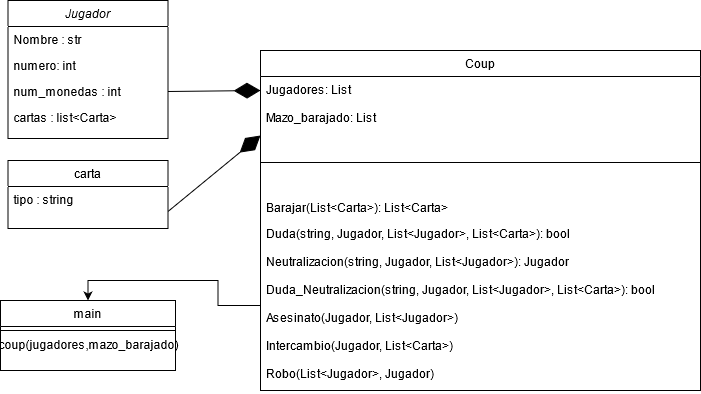

The diagram above was exported from draw.io. Its source (the exported page's mxGraphModel, read from the mxfile embedded in the PNG):
<mxGraphModel dx="1038" dy="533" grid="1" gridSize="10" guides="1" tooltips="1" connect="1" arrows="1" fold="1" page="1" pageScale="1" pageWidth="827" pageHeight="1169" math="0" shadow="0">
  <root>
    <mxCell id="WIyWlLk6GJQsqaUBKTNV-0" />
    <mxCell id="WIyWlLk6GJQsqaUBKTNV-1" parent="WIyWlLk6GJQsqaUBKTNV-0" />
    <mxCell id="zkfFHV4jXpPFQw0GAbJ--0" value="Jugador" style="swimlane;fontStyle=2;align=center;verticalAlign=top;childLayout=stackLayout;horizontal=1;startSize=26;horizontalStack=0;resizeParent=1;resizeLast=0;collapsible=1;marginBottom=0;rounded=0;shadow=0;strokeWidth=1;" parent="WIyWlLk6GJQsqaUBKTNV-1" vertex="1">
      <mxGeometry x="437.5" y="80" width="160" height="138" as="geometry">
        <mxRectangle x="230" y="140" width="160" height="26" as="alternateBounds" />
      </mxGeometry>
    </mxCell>
    <mxCell id="zkfFHV4jXpPFQw0GAbJ--1" value="Nombre : str" style="text;align=left;verticalAlign=top;spacingLeft=4;spacingRight=4;overflow=hidden;rotatable=0;points=[[0,0.5],[1,0.5]];portConstraint=eastwest;" parent="zkfFHV4jXpPFQw0GAbJ--0" vertex="1">
      <mxGeometry y="26" width="160" height="26" as="geometry" />
    </mxCell>
    <mxCell id="zkfFHV4jXpPFQw0GAbJ--2" value="numero: int" style="text;align=left;verticalAlign=top;spacingLeft=4;spacingRight=4;overflow=hidden;rotatable=0;points=[[0,0.5],[1,0.5]];portConstraint=eastwest;rounded=0;shadow=0;html=0;" parent="zkfFHV4jXpPFQw0GAbJ--0" vertex="1">
      <mxGeometry y="52" width="160" height="26" as="geometry" />
    </mxCell>
    <mxCell id="zkfFHV4jXpPFQw0GAbJ--3" value="num_monedas : int" style="text;align=left;verticalAlign=top;spacingLeft=4;spacingRight=4;overflow=hidden;rotatable=0;points=[[0,0.5],[1,0.5]];portConstraint=eastwest;rounded=0;shadow=0;html=0;" parent="zkfFHV4jXpPFQw0GAbJ--0" vertex="1">
      <mxGeometry y="78" width="160" height="26" as="geometry" />
    </mxCell>
    <mxCell id="zkfFHV4jXpPFQw0GAbJ--5" value="cartas : list&lt;Carta&gt;" style="text;align=left;verticalAlign=top;spacingLeft=4;spacingRight=4;overflow=hidden;rotatable=0;points=[[0,0.5],[1,0.5]];portConstraint=eastwest;" parent="zkfFHV4jXpPFQw0GAbJ--0" vertex="1">
      <mxGeometry y="104" width="160" height="26" as="geometry" />
    </mxCell>
    <mxCell id="zkfFHV4jXpPFQw0GAbJ--6" value="carta" style="swimlane;fontStyle=0;align=center;verticalAlign=top;childLayout=stackLayout;horizontal=1;startSize=26;horizontalStack=0;resizeParent=1;resizeLast=0;collapsible=1;marginBottom=0;rounded=0;shadow=0;strokeWidth=1;" parent="WIyWlLk6GJQsqaUBKTNV-1" vertex="1">
      <mxGeometry x="437.5" y="240" width="160" height="68" as="geometry">
        <mxRectangle x="130" y="380" width="160" height="26" as="alternateBounds" />
      </mxGeometry>
    </mxCell>
    <mxCell id="zkfFHV4jXpPFQw0GAbJ--7" value="tipo : string" style="text;align=left;verticalAlign=top;spacingLeft=4;spacingRight=4;overflow=hidden;rotatable=0;points=[[0,0.5],[1,0.5]];portConstraint=eastwest;" parent="zkfFHV4jXpPFQw0GAbJ--6" vertex="1">
      <mxGeometry y="26" width="160" height="26" as="geometry" />
    </mxCell>
    <mxCell id="zkfFHV4jXpPFQw0GAbJ--13" value="main" style="swimlane;fontStyle=0;align=center;verticalAlign=top;childLayout=stackLayout;horizontal=1;startSize=26;horizontalStack=0;resizeParent=1;resizeLast=0;collapsible=1;marginBottom=0;rounded=0;shadow=0;strokeWidth=1;" parent="WIyWlLk6GJQsqaUBKTNV-1" vertex="1">
      <mxGeometry x="430" y="380" width="175" height="70" as="geometry">
        <mxRectangle x="340" y="380" width="170" height="26" as="alternateBounds" />
      </mxGeometry>
    </mxCell>
    <mxCell id="zkfFHV4jXpPFQw0GAbJ--15" value="" style="line;html=1;strokeWidth=1;align=left;verticalAlign=middle;spacingTop=-1;spacingLeft=3;spacingRight=3;rotatable=0;labelPosition=right;points=[];portConstraint=eastwest;" parent="zkfFHV4jXpPFQw0GAbJ--13" vertex="1">
      <mxGeometry y="26" width="175" height="8" as="geometry" />
    </mxCell>
    <mxCell id="zkfFHV4jXpPFQw0GAbJ--17" value="Coup" style="swimlane;fontStyle=0;align=center;verticalAlign=top;childLayout=stackLayout;horizontal=1;startSize=26;horizontalStack=0;resizeParent=1;resizeLast=0;collapsible=1;marginBottom=0;rounded=0;shadow=0;strokeWidth=1;" parent="WIyWlLk6GJQsqaUBKTNV-1" vertex="1">
      <mxGeometry x="690" y="130" width="440" height="340" as="geometry">
        <mxRectangle x="550" y="140" width="160" height="26" as="alternateBounds" />
      </mxGeometry>
    </mxCell>
    <mxCell id="uV2_-IJDmA9tTzCj2lQG-3" value="Jugadores: List&#10;&#10;Mazo_barajado: List&#10;&#10;&#10;" style="text;strokeColor=none;fillColor=none;align=left;verticalAlign=top;spacingLeft=4;spacingRight=4;overflow=hidden;rotatable=0;points=[[0,0.5],[1,0.5]];portConstraint=eastwest;" vertex="1" parent="zkfFHV4jXpPFQw0GAbJ--17">
      <mxGeometry y="26" width="440" height="54" as="geometry" />
    </mxCell>
    <mxCell id="zkfFHV4jXpPFQw0GAbJ--23" value="" style="line;html=1;strokeWidth=1;align=left;verticalAlign=middle;spacingTop=-1;spacingLeft=3;spacingRight=3;rotatable=0;labelPosition=right;points=[];portConstraint=eastwest;" parent="zkfFHV4jXpPFQw0GAbJ--17" vertex="1">
      <mxGeometry y="80" width="440" height="64" as="geometry" />
    </mxCell>
    <mxCell id="zkfFHV4jXpPFQw0GAbJ--24" value="Barajar(List&lt;Carta&gt;): List&lt;Carta&gt;" style="text;align=left;verticalAlign=top;spacingLeft=4;spacingRight=4;overflow=hidden;rotatable=0;points=[[0,0.5],[1,0.5]];portConstraint=eastwest;" parent="zkfFHV4jXpPFQw0GAbJ--17" vertex="1">
      <mxGeometry y="144" width="440" height="26" as="geometry" />
    </mxCell>
    <mxCell id="zkfFHV4jXpPFQw0GAbJ--25" value="Duda(string, Jugador, List&lt;Jugador&gt;, List&lt;Carta&gt;): bool&#10;&#10;Neutralizacion(string, Jugador, List&lt;Jugador&gt;): Jugador&#10;&#10;Duda_Neutralizacion(string, Jugador, List&lt;Jugador&gt;, List&lt;Carta&gt;): bool&#10;&#10;Asesinato(Jugador, List&lt;Jugador&gt;)&#10;&#10;Intercambio(Jugador, List&lt;Carta&gt;)&#10;&#10;Robo(List&lt;Jugador&gt;, Jugador)&#10;&#10;&#10;&#10;" style="text;align=left;verticalAlign=top;spacingLeft=4;spacingRight=4;overflow=hidden;rotatable=0;points=[[0,0.5],[1,0.5]];portConstraint=eastwest;" parent="zkfFHV4jXpPFQw0GAbJ--17" vertex="1">
      <mxGeometry y="170" width="440" height="170" as="geometry" />
    </mxCell>
    <mxCell id="yPkbGO6cIp78nzBXh-Mc-1" value="coup(jugadores,mazo_barajado)" style="text;html=1;align=center;verticalAlign=middle;resizable=0;points=[];autosize=1;" vertex="1" parent="WIyWlLk6GJQsqaUBKTNV-1">
      <mxGeometry x="430" y="414" width="175" height="20" as="geometry" />
    </mxCell>
    <mxCell id="yPkbGO6cIp78nzBXh-Mc-2" style="edgeStyle=orthogonalEdgeStyle;rounded=0;orthogonalLoop=1;jettySize=auto;html=1;entryX=0.5;entryY=0;entryDx=0;entryDy=0;" edge="1" parent="WIyWlLk6GJQsqaUBKTNV-1" source="zkfFHV4jXpPFQw0GAbJ--25" target="zkfFHV4jXpPFQw0GAbJ--13">
      <mxGeometry relative="1" as="geometry" />
    </mxCell>
    <mxCell id="uV2_-IJDmA9tTzCj2lQG-0" value="" style="endArrow=diamondThin;endFill=1;endSize=24;html=1;exitX=1;exitY=0.5;exitDx=0;exitDy=0;" edge="1" parent="WIyWlLk6GJQsqaUBKTNV-1" source="zkfFHV4jXpPFQw0GAbJ--3">
      <mxGeometry width="160" relative="1" as="geometry">
        <mxPoint x="380" y="170" as="sourcePoint" />
        <mxPoint x="690" y="170" as="targetPoint" />
      </mxGeometry>
    </mxCell>
    <mxCell id="yPkbGO6cIp78nzBXh-Mc-4" value="" style="endArrow=diamondThin;endFill=1;endSize=24;html=1;exitX=1;exitY=0.75;exitDx=0;exitDy=0;entryX=0;entryY=0.25;entryDx=0;entryDy=0;" edge="1" parent="WIyWlLk6GJQsqaUBKTNV-1" source="zkfFHV4jXpPFQw0GAbJ--6" target="zkfFHV4jXpPFQw0GAbJ--17">
      <mxGeometry width="160" relative="1" as="geometry">
        <mxPoint x="580" y="286" as="sourcePoint" />
        <mxPoint x="880" y="285.5" as="targetPoint" />
        <Array as="points" />
      </mxGeometry>
    </mxCell>
  </root>
</mxGraphModel>